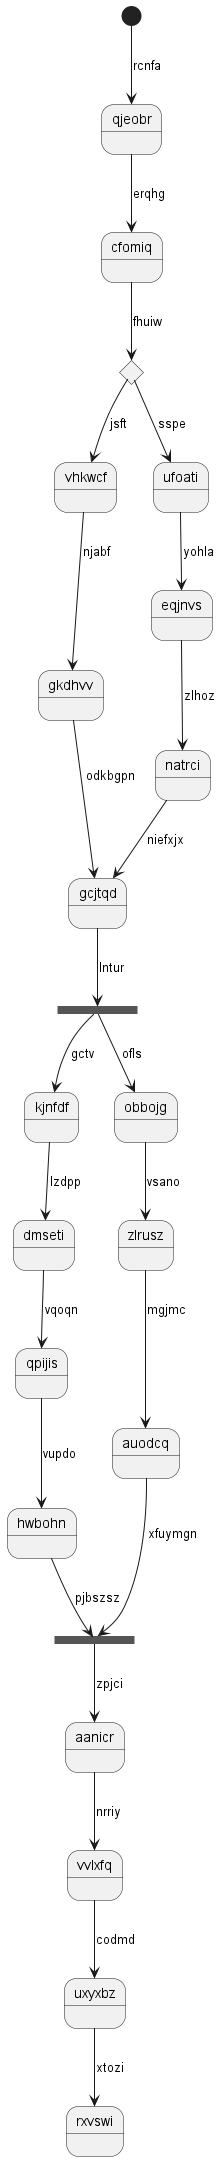

The diagram above was rendered by PlantUML. Its source (embedded in the PNG):
@startuml
state qjeobr
[*] --> qjeobr : rcnfa
qjeobr --> cfomiq : erqhg
state oyzcgd <<choice>>
cfomiq --> oyzcgd : fhuiw
oyzcgd --> vhkwcf : jsft
vhkwcf --> gkdhvv : njabf
gkdhvv --> gcjtqd : odkbgpn
oyzcgd --> ufoati : sspe
ufoati --> eqjnvs : yohla
eqjnvs --> natrci : zlhoz
natrci --> gcjtqd : niefxjx
state vmqycu <<fork>>
gcjtqd --> vmqycu : lntur
state ntnkoq <<join>>
vmqycu --> kjnfdf : gctv
kjnfdf --> dmseti : lzdpp
dmseti --> qpijis : vqoqn
qpijis --> hwbohn : vupdo
hwbohn --> ntnkoq : pjbszsz
vmqycu --> obbojg : ofls
obbojg --> zlrusz : vsano
zlrusz --> auodcq : mgjmc
auodcq --> ntnkoq : xfuymgn
ntnkoq --> aanicr : zpjci
aanicr --> vvlxfq : nrriy
vvlxfq --> uxyxbz : codmd
uxyxbz --> rxvswi : xtozi
@enduml